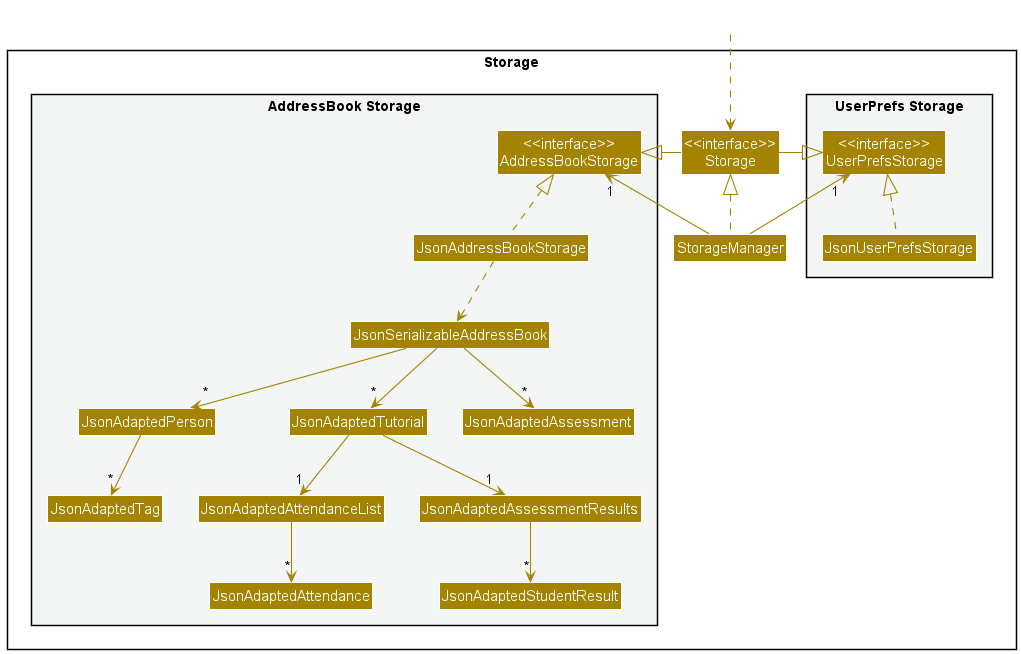

The diagram above was rendered by PlantUML. Its source (embedded in the PNG):
@startuml
!include style.puml
skinparam arrowThickness 1.1
skinparam arrowColor STORAGE_COLOR
skinparam classBackgroundColor STORAGE_COLOR
skinparam classFontSize 15

package Storage{

package "UserPrefs Storage" #F4F6F6{
Class "<<interface>>\nUserPrefsStorage" as UserPrefsStorage
Class JsonUserPrefsStorage
}

Class "<<interface>>\nStorage" as Storage
Class StorageManager

package "AddressBook Storage" #F4F6F6{
Class "<<interface>>\nAddressBookStorage" as AddressBookStorage
Class JsonAddressBookStorage
Class JsonSerializableAddressBook
Class JsonAdaptedPerson
Class JsonAdaptedTutorial
Class JsonAdaptedAttendanceList
Class JsonAdaptedAttendance
Class JsonAdaptedAssessment
Class JsonAdaptedAssessmentResults
Class JsonAdaptedStudentResult
Class JsonAdaptedTag
}

}

Class HiddenOutside #FFFFFF
HiddenOutside ..> Storage

StorageManager .up.|> Storage
StorageManager -up-> "1" UserPrefsStorage
StorageManager -up-> "1" AddressBookStorage

Storage -left-|> UserPrefsStorage
Storage -right-|> AddressBookStorage

JsonUserPrefsStorage .up.|> UserPrefsStorage
JsonAddressBookStorage .up.|> AddressBookStorage
JsonAddressBookStorage ..> JsonSerializableAddressBook
JsonSerializableAddressBook --> "*" JsonAdaptedPerson
JsonSerializableAddressBook --> "*" JsonAdaptedTutorial
JsonSerializableAddressBook --> "*" JsonAdaptedAssessment
JsonAdaptedPerson --> "*" JsonAdaptedTag
JsonAdaptedAssessmentResults --> "*" JsonAdaptedStudentResult
JsonAdaptedTutorial --> "1" JsonAdaptedAssessmentResults
JsonAdaptedTutorial --> "1" JsonAdaptedAttendanceList
JsonAdaptedAttendanceList --> "*" JsonAdaptedAttendance

@enduml